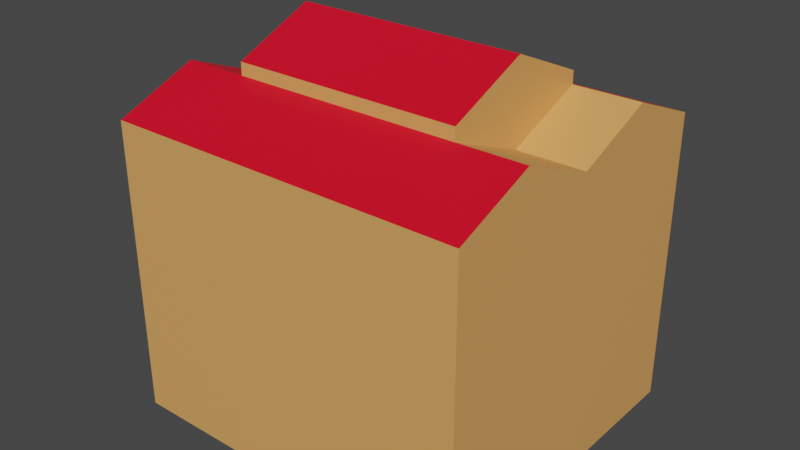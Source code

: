 # Source: DualityBar_Heaven.blend  (saved by Blender 4.1.24; exported with 4.5.12 LTS)
import bpy
from mathutils import Matrix  # noqa: F401  (used for matrix-valued properties, if any)

bpy.ops.wm.read_factory_settings(use_empty=True)
scene = bpy.context.scene
scene.name = 'Scene'

# ---- collections
col_collection = bpy.data.collections.new('Collection'); scene.collection.children.link(col_collection)

# ---- materials (node trees are filled in below, after node groups)
mat_walls = bpy.data.materials.new('Walls')
mat_walls.alpha_threshold = 0.0
mat_walls.use_transparent_shadow = False
mat_walls.roughness = 0.5
mat_walls.line_color = (0.0, 0.0, 0.0, 1.0)
mat_frontentrance = bpy.data.materials.new('FrontEntrance')
mat_frontentrance.use_transparent_shadow = False
mat_bigwindow = bpy.data.materials.new('BigWindow')
mat_bigwindow.use_transparent_shadow = False
mat_smallwindows = bpy.data.materials.new('SmallWindows')
mat_smallwindows.use_transparent_shadow = False
mat_roof = bpy.data.materials.new('Roof')
mat_roof.use_transparent_shadow = False
mat_heavenbarbanner = bpy.data.materials.new('HeavenBarBanner')
mat_heavenbarbanner.use_transparent_shadow = False

# ---- material node trees
mat_walls.use_nodes = True; mat_walls.node_tree.nodes.clear()
_N = mat_walls.node_tree.nodes; _L = mat_walls.node_tree.links
n0 = _N.new('ShaderNodeOutputMaterial'); n0.name = 'Material Output'; n0.location = (300, 300)
n1 = _N.new('ShaderNodeBsdfPrincipled'); n1.name = 'Principled BSDF'; n1.location = (10, 300)
n1.distribution = 'GGX'
n1.subsurface_method = 'RANDOM_WALK_SKIN'
n1.inputs[0].default_value = (0.8009, 0.3809, 0.1159, 1.0)
n1.inputs[3].default_value = 1.45
n1.inputs[27].default_value = (0.0, 0.0, 0.0, 1.0)
n1.inputs[28].default_value = 1.0
_L.new(n1.outputs[0], n0.inputs[0])
n0.is_active_output = True
mat_frontentrance.use_nodes = True; mat_frontentrance.node_tree.nodes.clear()
_N = mat_frontentrance.node_tree.nodes; _L = mat_frontentrance.node_tree.links
n0 = _N.new('ShaderNodeBsdfPrincipled'); n0.name = 'Principled BSDF'; n0.location = (10, 300)
n0.inputs[0].default_value = (0.7563, 0.8006, 0.7283, 1.0)
n1 = _N.new('ShaderNodeOutputMaterial'); n1.name = 'Material Output'; n1.location = (300, 300)
_L.new(n0.outputs[0], n1.inputs[0])
n1.is_active_output = True
mat_bigwindow.use_nodes = True; mat_bigwindow.node_tree.nodes.clear()
_N = mat_bigwindow.node_tree.nodes; _L = mat_bigwindow.node_tree.links
n0 = _N.new('ShaderNodeBsdfPrincipled'); n0.name = 'Principled BSDF'; n0.location = (10, 300)
n0.inputs[0].default_value = (0.2282, 0.3895, 0.8001, 1.0)
n1 = _N.new('ShaderNodeOutputMaterial'); n1.name = 'Material Output'; n1.location = (300, 300)
_L.new(n0.outputs[0], n1.inputs[0])
n1.is_active_output = True
mat_smallwindows.use_nodes = True; mat_smallwindows.node_tree.nodes.clear()
_N = mat_smallwindows.node_tree.nodes; _L = mat_smallwindows.node_tree.links
n0 = _N.new('ShaderNodeBsdfPrincipled'); n0.name = 'Principled BSDF'; n0.location = (10, 300)
n0.inputs[0].default_value = (0.8, 0.2694, 0.4818, 1.0)
n1 = _N.new('ShaderNodeOutputMaterial'); n1.name = 'Material Output'; n1.location = (300, 300)
_L.new(n0.outputs[0], n1.inputs[0])
n1.is_active_output = True
mat_roof.use_nodes = True; mat_roof.node_tree.nodes.clear()
_N = mat_roof.node_tree.nodes; _L = mat_roof.node_tree.links
n0 = _N.new('ShaderNodeBsdfPrincipled'); n0.name = 'Principled BSDF'; n0.location = (10, 300)
n0.inputs[0].default_value = (0.8006, 0.0, 0.01794, 1.0)
n1 = _N.new('ShaderNodeOutputMaterial'); n1.name = 'Material Output'; n1.location = (300, 300)
_L.new(n0.outputs[0], n1.inputs[0])
n1.is_active_output = True
mat_heavenbarbanner.use_nodes = True; mat_heavenbarbanner.node_tree.nodes.clear()
_N = mat_heavenbarbanner.node_tree.nodes; _L = mat_heavenbarbanner.node_tree.links
n0 = _N.new('ShaderNodeBsdfPrincipled'); n0.name = 'Principled BSDF'; n0.location = (10, 300)
n0.inputs[0].default_value = (0.8004, 0.5175, 0.3858, 1.0)
n1 = _N.new('ShaderNodeOutputMaterial'); n1.name = 'Material Output'; n1.location = (300, 300)
_L.new(n0.outputs[0], n1.inputs[0])
n1.is_active_output = True

# ---- world
world_world = bpy.data.worlds.new('World'); scene.world = world_world
world_world.use_nodes = True; world_world.node_tree.nodes.clear()
_N = world_world.node_tree.nodes; _L = world_world.node_tree.links
n0 = _N.new('ShaderNodeOutputWorld'); n0.name = 'World Output'; n0.location = (300, 300)
n1 = _N.new('ShaderNodeBackground'); n1.name = 'Background'; n1.location = (10, 300)
n1.inputs[0].default_value = (0.05088, 0.05088, 0.05088, 1.0)
_L.new(n1.outputs[0], n0.inputs[0])
n0.is_active_output = True
world_world.color = (0.05088, 0.05088, 0.05088)
world_world.use_sun_shadow = False
world_world.sun_shadow_jitter_overblur = 0.0

# ---- meshes
me_cube = bpy.data.meshes.new('Cube')
me_cube.from_pydata([(5.0, 4.5, 3.704), (5.0, 4.5, -0.06057), (5.0, -4.5, 3.704), (5.0, -4.5, -0.06057), (-5.0, 4.5, 3.704), (-5.0, 4.5, -0.06057), (-5.0, -4.5, 3.704), (-5.0, -4.5, -0.06057), (-5.0, 0.0, -0.06057), (5.0, 0.0, 3.704), (-5.0, 0.0, 3.704), (5.0, 0.0, -0.06057), (-5.0, -2.25, -0.06057), (5.0, -2.25, 3.704), (-5.0, -2.25, 3.704), (5.0, -2.25, -0.06057), (-5.0, 2.25, 3.704), (5.0, 2.25, -0.06057), (-5.0, 2.25, -0.06057), (5.0, 2.25, 3.704), (-5.003, -2.057, 0.05503), (-5.003, -4.113, 0.05503), (-5.003, -4.113, 3.496), (-5.003, 4.113, 3.496), (-5.003, 4.113, 0.05503), (-5.003, 2.057, 3.496), (-5.003, 2.057, 0.05503), (-5.003, 2.887e-09, 0.05503), (-5.003, -2.057, 3.496), (-5.003, 2.887e-09, 3.496), (-4.716, -2.057, 0.05503), (-4.716, -4.113, 0.05503), (-4.716, -4.113, 3.496), (-4.716, 4.113, 3.496), (-4.716, 4.113, 0.05503), (-4.716, 2.057, 3.496), (-4.716, 2.057, 0.05503), (-4.716, 2.887e-09, 0.05503), (-4.716, -2.057, 3.496), (-4.716, 2.887e-09, 3.496), (5.0, -4.5, 7.0), (-5.0, -4.5, 7.0), (5.0, -2.25, 7.0), (-5.0, 2.25, 7.0), (-5.0, 4.5, 7.0), (5.0, 4.5, 7.0), (5.0, 2.25, 7.0), (5.0, 0.0, 7.0), (-5.0, -2.25, 7.0), (-5.0, 0.0, 7.0), (5.0, -4.5, 8.101), (-5.0, -4.5, 8.101), (5.0, -2.25, 9.008), (-5.0, 2.25, 9.008), (-5.0, 4.5, 8.101), (5.0, 4.5, 8.101), (5.0, 2.25, 9.008), (5.0, 0.0, 8.101), (-5.0, -2.25, 9.008), (-5.0, 0.0, 8.101), (3.171, 2.25, 9.008), (3.171, 0.0, 8.101), (-3.171, -2.25, 9.008), (-3.171, 0.0, 8.101), (3.171, -2.25, 9.008), (-3.171, 2.25, 9.008), (3.171, 2.25, 9.354), (3.171, 0.0, 10.32), (-3.171, -2.25, 9.354), (-3.171, 0.0, 10.32), (3.171, -2.25, 9.354), (-3.171, 2.25, 9.354), (-5.0, 2.09, 3.727), (-5.0, 4.18, 3.727), (-5.0, -2.09, 3.727), (-5.0, 0.0, 3.727), (-5.0, 1.89, 6.502), (-5.0, -4.18, 3.727), (-5.0, -1.89, 6.502), (-4.996, -3.602, 5.331), (-4.996, 3.602, 5.331), (-5.0, 0.0, 6.789), (-4.832, 2.09, 3.727), (-4.832, 4.18, 3.727), (-4.832, -2.09, 3.727), (-4.832, 0.0, 3.727), (-4.832, 1.89, 6.502), (-4.832, -4.18, 3.727), (-4.832, -1.89, 6.502), (-4.835, -3.602, 5.331), (-4.835, 3.602, 5.331), (-4.832, 0.0, 6.789), (5.0, -4.5, 7.129), (-5.0, 2.25, 7.236), (-5.0, 0.0, 7.129), (-5.0, -4.5, 7.129), (5.0, 0.0, 7.129), (5.0, -2.25, 7.236), (5.0, 2.25, 7.236), (5.0, 4.5, 7.129), (-5.0, -2.25, 7.236), (-5.0, 4.5, 7.129), (-5.0, 0.1817, 7.146), (-5.0, 0.1817, 8.039), (-5.0, 2.25, 8.872), (-5.0, 4.318, 8.039), (-5.0, 2.25, 7.243), (-5.0, 4.318, 7.146), (-5.0, -0.1545, 7.15), (-5.0, -0.1545, 8.055), (-5.0, -2.25, 8.899), (-5.0, -4.346, 8.055), (-5.0, -4.346, 7.15), (-5.0, -2.25, 7.249), (-4.781, 0.1817, 7.146), (-4.781, 0.1817, 8.039), (-4.781, 2.25, 8.872), (-4.781, 4.318, 8.039), (-4.781, 2.25, 7.243), (-4.781, 4.318, 7.146), (-4.781, -0.1545, 7.15), (-4.781, -0.1545, 8.055), (-4.781, -2.25, 8.899), (-4.781, -4.346, 8.055), (-4.781, -4.346, 7.15), (-4.781, -2.25, 7.249), (-3.171, -2.086, 8.918), (-3.171, 0.0, 8.078), (-3.171, 0.0, 10.14), (-3.171, 2.086, 8.918), (-3.171, -2.086, 9.239), (-3.171, 2.086, 9.239), (-2.963, -2.086, 8.918), (-2.963, 0.0, 8.078), (-2.963, 0.0, 10.14), (-2.963, 2.086, 8.918), (-2.963, -2.086, 9.239), (-2.963, 2.086, 9.239)], [], [(9, 19, 46, 47), (3, 2, 6, 7), (16, 4, 23, 25), (12, 15, 3, 7), (15, 13, 2, 3), (5, 4, 0, 1), (17, 19, 9, 11), (18, 17, 11, 8), (18, 8, 27, 26), (6, 2, 40, 41), (6, 14, 28, 22), (11, 9, 13, 15), (8, 11, 15, 12), (10, 14, 74, 75), (43, 44, 80, 76), (5, 1, 17, 18), (1, 0, 19, 17), (4, 5, 24, 23), (27, 20, 30, 37), (20, 21, 31, 30), (29, 25, 35, 39), (25, 23, 33, 35), (5, 18, 26, 24), (7, 6, 22, 21), (8, 12, 20, 27), (12, 7, 21, 20), (14, 10, 29, 28), (10, 16, 25, 29), (36, 35, 33, 34), (30, 38, 39, 37), (31, 32, 38, 30), (37, 39, 35, 36), (26, 27, 37, 36), (24, 26, 36, 34), (21, 22, 32, 31), (22, 28, 38, 32), (28, 29, 39, 38), (23, 24, 34, 33), (96, 98, 56, 57), (97, 96, 57, 52), (95, 92, 50, 51), (101, 93, 106, 107), (0, 4, 44, 45), (2, 13, 42, 40), (19, 0, 45, 46), (48, 49, 81, 78), (13, 9, 47, 42), (41, 48, 78, 79), (52, 58, 51, 50), (53, 59, 63, 65), (56, 53, 65, 60), (55, 54, 53, 56), (98, 99, 55, 56), (92, 97, 52, 50), (58, 59, 109, 110), (100, 95, 112, 113), (53, 54, 105, 104), (99, 101, 54, 55), (64, 61, 67, 70), (68, 69, 128, 130), (57, 56, 60, 61), (58, 52, 64, 62), (52, 57, 61, 64), (59, 58, 62, 63), (66, 71, 69, 67), (67, 69, 68, 70), (69, 71, 131, 128), (60, 65, 71, 66), (62, 64, 70, 68), (61, 60, 66, 67), (81, 76, 86, 91), (74, 77, 87, 84), (77, 79, 89, 87), (79, 78, 88, 89), (44, 4, 73, 80), (16, 10, 75, 72), (49, 43, 76, 81), (6, 41, 79, 77), (14, 6, 77, 74), (4, 16, 72, 73), (83, 82, 86, 90), (84, 87, 89, 88), (85, 84, 88, 91), (82, 85, 91, 86), (73, 72, 82, 83), (76, 80, 90, 86), (80, 73, 83, 90), (75, 74, 84, 85), (78, 81, 91, 88), (72, 75, 85, 82), (45, 44, 101, 99), (44, 43, 93, 101), (49, 48, 100, 94), (48, 41, 95, 100), (40, 42, 97, 92), (46, 45, 99, 98), (43, 49, 94, 93), (41, 40, 92, 95), (42, 47, 96, 97), (47, 46, 98, 96), (108, 113, 125, 120), (110, 109, 121, 122), (54, 101, 107, 105), (94, 59, 103, 102), (93, 94, 102, 106), (59, 53, 104, 103), (106, 102, 114, 118), (103, 104, 116, 115), (59, 94, 108, 109), (95, 51, 111, 112), (94, 100, 113, 108), (51, 58, 110, 111), (118, 114, 115, 116), (119, 118, 116, 117), (125, 124, 123, 122), (120, 125, 122, 121), (102, 103, 115, 114), (111, 110, 122, 123), (105, 107, 119, 117), (113, 112, 124, 125), (104, 105, 117, 116), (112, 111, 123, 124), (107, 106, 118, 119), (109, 108, 120, 121), (128, 131, 137, 134), (126, 130, 136, 132), (62, 68, 130, 126), (65, 63, 127, 129), (63, 62, 126, 127), (71, 65, 129, 131), (135, 133, 134, 137), (133, 132, 136, 134), (129, 127, 133, 135), (127, 126, 132, 133), (131, 129, 135, 137), (130, 128, 134, 136)])
me_cube.polygons.foreach_set('material_index', [0, 0, 0, 0, 0, 0, 0, 0, 0, 0, 0, 0, 0, 0, 0, 0, 0, 0, 0, 0, 0, 0, 0, 0, 0, 0, 0, 0, 1, 1, 1, 1, 0, 0, 0, 0, 0, 0, 0, 0, 0, 0, 0, 0, 0, 0, 0, 0, 4, 4, 0, 4, 0, 0, 0, 0, 0, 0, 0, 0, 0, 0, 0, 4, 4, 4, 0, 0, 0, 0, 0, 0, 0, 0, 0, 0, 0, 0, 0, 0, 2, 2, 2, 2, 0, 0, 0, 0, 0, 0, 0, 0, 0, 0, 0, 0, 0, 0, 0, 0, 0, 0, 0, 0, 0, 0, 0, 0, 0, 0, 0, 0, 3, 3, 3, 3, 0, 0, 0, 0, 0, 0, 0, 0, 0, 0, 0, 0, 0, 0, 3, 3, 0, 0, 0, 0])
_uv = me_cube.uv_layers.new(name='UVMap')
_uv.uv.foreach_set('vector', [0.8439, 0.5043, 0.9219, 0.5043, 0.9219, 0.6185, 0.8439, 0.6185, 0.000178, 0.4107, 0.1306, 0.4107, 0.1306, 0.7572, 0.000178, 0.7572, 0.4718, 0.149, 0.3918, 0.1448, 0.4054, 0.1381, 0.4782, 0.1428, 0.06712, 0.2931, 0.148, 0.4491, 0.1343, 0.4664, 0.02732, 0.4316, 0.7659, 0.3738, 0.7659, 0.5043, 0.688, 0.5043, 0.688, 0.3738, 0.6536, 0.7204, 0.5231, 0.7204, 0.5231, 0.3738, 0.6536, 0.3738, 0.9219, 0.3738, 0.9219, 0.5043, 0.8439, 0.5043, 0.8439, 0.3738, 0.3058, 0.06546, 0.195, 0.41, 0.1698, 0.4288, 0.161, 0.1652, 0.4739, 0.007818, 0.552, 0.000178, 0.552, 0.004319, 0.4803, 0.01066, 0.1306, 0.7572, 0.1306, 0.4107, 0.2448, 0.4107, 0.2448, 0.7572, 0.6975, 0.1579, 0.6206, 0.1552, 0.6153, 0.1489, 0.6848, 0.15, 0.8439, 0.3738, 0.8439, 0.5043, 0.7659, 0.5043, 0.7659, 0.3738, 0.161, 0.1652, 0.1698, 0.4288, 0.148, 0.4491, 0.06712, 0.2931, 0.5477, 0.1518, 0.6206, 0.1552, 0.6158, 0.1557, 0.5477, 0.1526, 0.4581, 0.2719, 0.3739, 0.2744, 0.4156, 0.2103, 0.4719, 0.257, 0.4873, 0.005602, 0.2152, 0.3949, 0.195, 0.41, 0.3058, 0.06546, 0.9998, 0.3738, 0.9998, 0.5043, 0.9219, 0.5043, 0.9219, 0.3738, 0.3918, 0.1448, 0.3978, 0.01908, 0.4095, 0.02115, 0.4054, 0.1381, 0.552, 0.004319, 0.6235, 0.01242, 0.622, 0.02189, 0.5519, 0.01453, 0.6235, 0.01242, 0.7089, 0.03015, 0.6946, 0.03948, 0.622, 0.02189, 0.548, 0.1448, 0.4782, 0.1428, 0.4785, 0.1342, 0.5484, 0.1352, 0.4782, 0.1428, 0.4054, 0.1381, 0.4136, 0.1291, 0.4785, 0.1342, 0.3978, 0.01908, 0.4739, 0.007818, 0.4803, 0.01066, 0.4095, 0.02115, 0.7223, 0.02859, 0.6975, 0.1579, 0.6848, 0.15, 0.7089, 0.03015, 0.552, 0.000178, 0.6309, 0.009489, 0.6235, 0.01242, 0.552, 0.004319, 0.6309, 0.009489, 0.7223, 0.02859, 0.7089, 0.03015, 0.6235, 0.01242, 0.6206, 0.1552, 0.5477, 0.1518, 0.548, 0.1448, 0.6153, 0.1489, 0.5477, 0.1518, 0.4718, 0.149, 0.4782, 0.1428, 0.548, 0.1448, 0.4182, 0.25, 6.469e-05, 0.25, 6.468e-05, 6.468e-05, 0.4182, 6.466e-05, 0.4182, 0.75, 6.471e-05, 0.75, 6.47e-05, 0.5, 0.4182, 0.5, 0.4182, 0.9999, 6.472e-05, 0.9999, 6.471e-05, 0.75, 0.4182, 0.75, 0.4182, 0.5, 6.47e-05, 0.5, 6.469e-05, 0.25, 0.4182, 0.25, 0.4803, 0.01066, 0.552, 0.004319, 0.5519, 0.01453, 0.4814, 0.02125, 0.4095, 0.02115, 0.4803, 0.01066, 0.4814, 0.02125, 0.4205, 0.02943, 0.01831, 0.4226, 0.04098, 0.6056, 0.02211, 0.6144, 7.319e-05, 0.42, 0.6848, 0.15, 0.6153, 0.1489, 0.6158, 0.1384, 0.6782, 0.1411, 0.6153, 0.1489, 0.548, 0.1448, 0.5484, 0.1352, 0.6158, 0.1384, 0.4054, 0.1381, 0.4095, 0.02115, 0.4205, 0.02943, 0.4136, 0.1291, 0.8439, 0.623, 0.9219, 0.6267, 0.9219, 0.6881, 0.8439, 0.6567, 0.7659, 0.6267, 0.8439, 0.623, 0.8439, 0.6567, 0.7659, 0.6881, 0.6539, 0.7204, 0.6539, 0.3738, 0.6876, 0.3738, 0.6876, 0.7204, 0.3741, 0.2793, 0.4575, 0.2805, 0.4575, 0.2807, 0.3814, 0.2797, 0.5231, 0.3738, 0.5231, 0.7204, 0.4089, 0.7204, 0.4089, 0.3738, 0.688, 0.5043, 0.7659, 0.5043, 0.7659, 0.6185, 0.688, 0.6185, 0.9219, 0.5043, 0.9998, 0.5043, 0.9998, 0.6185, 0.9219, 0.6185, 0.6278, 0.2755, 0.5439, 0.286, 0.5441, 0.2779, 0.6143, 0.2597, 0.7659, 0.5043, 0.8439, 0.5043, 0.8439, 0.6185, 0.7659, 0.6185, 0.715, 0.2786, 0.6278, 0.2755, 0.6143, 0.2597, 0.6767, 0.215, 0.279, 0.3817, 0.2583, 0.005196, 0.3497, 0.000178, 0.3704, 0.3767, 0.09841, 0.01481, 0.1757, 0.000178, 0.1779, 0.05208, 0.09852, 0.08308, 0.09317, 0.3982, 0.09841, 0.01481, 0.09852, 0.08308, 0.09537, 0.314, 0.000178, 0.3969, 0.005414, 0.01354, 0.09841, 0.01481, 0.09317, 0.3982, 0.9219, 0.6267, 0.9998, 0.623, 0.9998, 0.6567, 0.9219, 0.6881, 0.688, 0.623, 0.7659, 0.6267, 0.7659, 0.6881, 0.688, 0.6567, 0.6354, 0.3686, 0.5458, 0.3361, 0.5524, 0.3341, 0.6352, 0.365, 0.6282, 0.2842, 0.7148, 0.2837, 0.7088, 0.2843, 0.6282, 0.2846, 0.4584, 0.3735, 0.3707, 0.3274, 0.3793, 0.3257, 0.4586, 0.3688, 0.4044, 0.3738, 0.4044, 0.7204, 0.3707, 0.7204, 0.3707, 0.3738, 0.2736, 0.3027, 0.1835, 0.3555, 0.1813, 0.2793, 0.2604, 0.2917, 0.2531, 0.09347, 0.1849, 0.1212, 0.1847, 0.1167, 0.2487, 0.08898, 0.1891, 0.4104, 0.09317, 0.3982, 0.09537, 0.314, 0.1835, 0.3555, 0.2583, 0.005196, 0.279, 0.3817, 0.2736, 0.3027, 0.2612, 0.0742, 0.279, 0.3817, 0.1891, 0.4104, 0.1835, 0.3555, 0.2736, 0.3027, 0.1757, 0.000178, 0.2583, 0.005196, 0.2612, 0.0742, 0.1779, 0.05208, 0.1047, 0.3031, 0.112, 0.1022, 0.1849, 0.1212, 0.1813, 0.2793, 0.1813, 0.2793, 0.1849, 0.1212, 0.2531, 0.09347, 0.2604, 0.2917, 0.1849, 0.1212, 0.112, 0.1022, 0.1158, 0.09675, 0.1847, 0.1167, 0.09537, 0.314, 0.09852, 0.08308, 0.112, 0.1022, 0.1047, 0.3031, 0.2612, 0.0742, 0.2736, 0.3027, 0.2604, 0.2917, 0.2531, 0.09347, 0.1835, 0.3555, 0.09537, 0.314, 0.1047, 0.3031, 0.1813, 0.2793, 0.5441, 0.2779, 0.4719, 0.257, 0.475, 0.251, 0.5441, 0.2711, 0.6158, 0.1557, 0.6874, 0.1584, 0.6813, 0.1638, 0.6156, 0.1605, 0.6874, 0.1584, 0.6767, 0.215, 0.6709, 0.2117, 0.6813, 0.1638, 0.6767, 0.215, 0.6143, 0.2597, 0.6115, 0.2539, 0.6709, 0.2117, 0.3739, 0.2744, 0.3918, 0.1448, 0.403, 0.1463, 0.4156, 0.2103, 0.4718, 0.149, 0.5477, 0.1518, 0.5477, 0.1526, 0.4766, 0.1499, 0.5439, 0.286, 0.4581, 0.2719, 0.4719, 0.257, 0.5441, 0.2779, 0.6975, 0.1579, 0.715, 0.2786, 0.6767, 0.215, 0.6874, 0.1584, 0.6206, 0.1552, 0.6975, 0.1579, 0.6874, 0.1584, 0.6158, 0.1557, 0.3918, 0.1448, 0.4718, 0.149, 0.4766, 0.1499, 0.403, 0.1463, 6.052e-05, 0.9999, 6.128e-05, 0.75, 0.332, 0.7261, 0.1919, 0.9309, 6.13e-05, 0.25, 6.057e-05, 6.051e-05, 0.1919, 0.06913, 0.332, 0.2739, 6.132e-05, 0.5, 6.13e-05, 0.25, 0.332, 0.2739, 0.3663, 0.5, 6.128e-05, 0.75, 6.132e-05, 0.5, 0.3663, 0.5, 0.332, 0.7261, 0.403, 0.1463, 0.4766, 0.1499, 0.4763, 0.1566, 0.411, 0.1523, 0.4719, 0.257, 0.4156, 0.2103, 0.4199, 0.2076, 0.475, 0.251, 0.4156, 0.2103, 0.403, 0.1463, 0.411, 0.1523, 0.4199, 0.2076, 0.5477, 0.1526, 0.6158, 0.1557, 0.6156, 0.1605, 0.5475, 0.1582, 0.6143, 0.2597, 0.5441, 0.2779, 0.5441, 0.2711, 0.6115, 0.2539, 0.4766, 0.1499, 0.5477, 0.1526, 0.5475, 0.1582, 0.4763, 0.1566, 0.4089, 0.3738, 0.4089, 0.7204, 0.4044, 0.7204, 0.4044, 0.3738, 0.3739, 0.2744, 0.4581, 0.2719, 0.4575, 0.2805, 0.3741, 0.2793, 0.5439, 0.286, 0.6278, 0.2755, 0.6282, 0.2842, 0.5438, 0.2911, 0.6278, 0.2755, 0.715, 0.2786, 0.7148, 0.2837, 0.6282, 0.2842, 0.688, 0.6185, 0.7659, 0.6185, 0.7659, 0.6267, 0.688, 0.623, 0.9219, 0.6185, 0.9998, 0.6185, 0.9998, 0.623, 0.9219, 0.6267, 0.4581, 0.2719, 0.5439, 0.286, 0.5438, 0.2911, 0.4575, 0.2805, 0.2448, 0.7572, 0.2448, 0.4107, 0.2493, 0.4107, 0.2493, 0.7572, 0.7659, 0.6185, 0.8439, 0.6185, 0.8439, 0.623, 0.7659, 0.6267, 0.8439, 0.6185, 0.9219, 0.6185, 0.9219, 0.6267, 0.8439, 0.623, 0.5501, 0.2911, 0.6282, 0.2846, 0.6286, 0.2926, 0.5609, 0.2984, 0.6352, 0.365, 0.5524, 0.3341, 0.5599, 0.3281, 0.6339, 0.3558, 0.3707, 0.3274, 0.3741, 0.2793, 0.3814, 0.2797, 0.3793, 0.3257, 0.5438, 0.2911, 0.5458, 0.3361, 0.538, 0.3339, 0.5364, 0.2905, 0.4575, 0.2805, 0.5438, 0.2911, 0.5364, 0.2905, 0.4575, 0.2807, 0.5458, 0.3361, 0.4584, 0.3735, 0.4586, 0.3688, 0.538, 0.3339, 0.4575, 0.2807, 0.5364, 0.2905, 0.5282, 0.2981, 0.4571, 0.2885, 0.538, 0.3339, 0.4586, 0.3688, 0.4583, 0.3594, 0.5281, 0.3295, 0.5458, 0.3361, 0.5438, 0.2911, 0.5501, 0.2911, 0.5524, 0.3341, 0.7148, 0.2837, 0.7223, 0.3265, 0.7154, 0.3253, 0.7088, 0.2843, 0.5438, 0.2911, 0.6282, 0.2842, 0.6282, 0.2846, 0.5501, 0.2911, 0.7223, 0.3265, 0.6354, 0.3686, 0.6352, 0.365, 0.7154, 0.3253, 0.3432, 0.3839, 0.3251, 0.0001511, 0.4909, 0.0001511, 0.6455, 0.3839, 0.3251, 0.7677, 0.3432, 0.3839, 0.6455, 0.3839, 0.4909, 0.7677, 0.01852, 0.389, 0.0001511, 0.000151, 0.1682, 0.000151, 0.3248, 0.389, 0.000151, 0.7778, 0.01852, 0.389, 0.3248, 0.389, 0.1682, 0.7778, 0.5364, 0.2905, 0.538, 0.3339, 0.5281, 0.3295, 0.5282, 0.2981, 0.7154, 0.3253, 0.6352, 0.365, 0.6339, 0.3558, 0.705, 0.3216, 0.3793, 0.3257, 0.3814, 0.2797, 0.3919, 0.2878, 0.3882, 0.3205, 0.6282, 0.2846, 0.7088, 0.2843, 0.7022, 0.2924, 0.6286, 0.2926, 0.4586, 0.3688, 0.3793, 0.3257, 0.3882, 0.3205, 0.4583, 0.3594, 0.7088, 0.2843, 0.7154, 0.3253, 0.705, 0.3216, 0.7022, 0.2924, 0.3814, 0.2797, 0.4575, 0.2807, 0.4571, 0.2885, 0.3919, 0.2878, 0.5524, 0.3341, 0.5501, 0.2911, 0.5609, 0.2984, 0.5599, 0.3281, 0.1847, 0.1167, 0.1158, 0.09675, 0.1229, 0.0914, 0.1839, 0.1102, 0.2484, 0.07156, 0.2487, 0.08898, 0.2403, 0.0861, 0.2404, 0.07679, 0.2612, 0.0742, 0.2531, 0.09347, 0.2487, 0.08898, 0.2484, 0.07156, 0.09852, 0.08308, 0.1779, 0.05208, 0.1779, 0.05272, 0.1115, 0.07876, 0.1779, 0.05208, 0.2612, 0.0742, 0.2484, 0.07156, 0.1779, 0.05272, 0.112, 0.1022, 0.09852, 0.08308, 0.1115, 0.07876, 0.1158, 0.09675, 0.9998, 0.02239, 0.9998, 0.4396, 0.6458, 0.297, 0.9446, 0.000151, 0.9998, 0.4396, 0.7107, 0.7403, 0.6555, 0.7181, 0.6458, 0.297, 0.1115, 0.07876, 0.1779, 0.05272, 0.1787, 0.05929, 0.1223, 0.0821, 0.1779, 0.05272, 0.2484, 0.07156, 0.2404, 0.07679, 0.1787, 0.05929, 0.1158, 0.09675, 0.1115, 0.07876, 0.1223, 0.0821, 0.1229, 0.0914, 0.2487, 0.08898, 0.1847, 0.1167, 0.1839, 0.1102, 0.2403, 0.0861])
me_cube.materials.append(mat_walls)
me_cube.materials.append(mat_frontentrance)
me_cube.materials.append(mat_bigwindow)
me_cube.materials.append(mat_smallwindows)
me_cube.materials.append(mat_roof)
me_cube.use_mirror_vertex_groups = False
me_cube.update()
me_plane = bpy.data.meshes.new('Plane')
me_plane.from_pydata([(1.638, -1.0, 2.456), (1.703, -1.0, 3.226), (1.638, 1.0, 2.456), (1.703, 1.0, 3.226), (1.632, -2.611, 2.759), (1.709, -2.611, 3.486), (1.632, 2.611, 2.759), (1.709, 2.611, 3.486), (1.637, -4.149, 3.288), (1.704, -4.149, 3.919), (1.637, 4.149, 3.288), (1.704, 4.149, 3.919)], [], [(0, 1, 3, 2), (2, 3, 7, 6), (1, 0, 4, 5), (6, 7, 11, 10), (5, 4, 8, 9)])
_uv = me_plane.uv_layers.new(name='UVMap')
_uv.uv.foreach_set('vector', [0.1763, 0.6205, 0.0832, 0.6205, 0.0832, 0.3795, 0.1763, 0.3795, 0.1763, 0.3795, 0.0832, 0.3795, 0.0519, 0.1854, 0.14, 0.1854, 0.0832, 0.6205, 0.1763, 0.6205, 0.14, 0.8146, 0.0519, 0.8146, 0.14, 0.1854, 0.0519, 0.1854, 4.197e-05, 6.918e-05, 0.07641, 4.203e-05, 0.0519, 0.8146, 0.14, 0.8146, 0.07641, 1.0, 4.202e-05, 0.9999])
me_plane.materials.append(mat_heavenbarbanner)
me_plane.update()

# ---- objects
ob_cube = bpy.data.objects.new('Cube', me_cube)
ob_plane = bpy.data.objects.new('Plane', me_plane)

# ---- transforms, parenting, visibility, modifiers, constraints
ob_cube.location = (0.0, 0.0, 0.0)
ob_cube.lock_rotations_4d = False
ob_cube.empty_display_type = 'ARROWS'
ob_cube.lineart.crease_threshold = 0.0
ob_plane.location = (-6.969, 0.0, 0.0)

# ---- collection membership
col_collection.objects.link(ob_cube)
col_collection.objects.link(ob_plane)

# ---- scene / render settings (as saved in the file)
scene.frame_start = 1; scene.frame_end = 250; scene.frame_set(1)
scene.render.engine = 'BLENDER_EEVEE_NEXT'
scene.cycles.sampling_pattern = 'TABULATED_SOBOL'
scene.eevee.ray_tracing_options.trace_max_roughness = 0.0
scene.view_settings.view_transform = 'Filmic'
bpy.context.view_layer.update()

# ---- added for rendering (the .blend has no active camera and no usable light): camera, sun
cam_auto = bpy.data.cameras.new('AutoCamera')
cam_auto.lens = 50.0
cam_auto.sensor_width = 36.0
cam_auto.clip_end = 1000.0
ob_auto_camera = bpy.data.objects.new('AutoCamera', cam_auto)
scene.collection.objects.link(ob_auto_camera)
ob_auto_camera.location = (15.7396, -19.0896, 17.8566)
ob_auto_camera.rotation_euler = (1.09748, -7.21219e-08, 0.694738)
scene.camera = ob_auto_camera
light_auto_sun = bpy.data.lights.new('AutoSun', 'SUN')
light_auto_sun.energy = 3.0
light_auto_sun.angle = 0.0523599
ob_auto_sun = bpy.data.objects.new('AutoSun', light_auto_sun)
scene.collection.objects.link(ob_auto_sun)
ob_auto_sun.rotation_euler = (0.872665, 0.174533, 0.523599)
bpy.context.view_layer.update()
